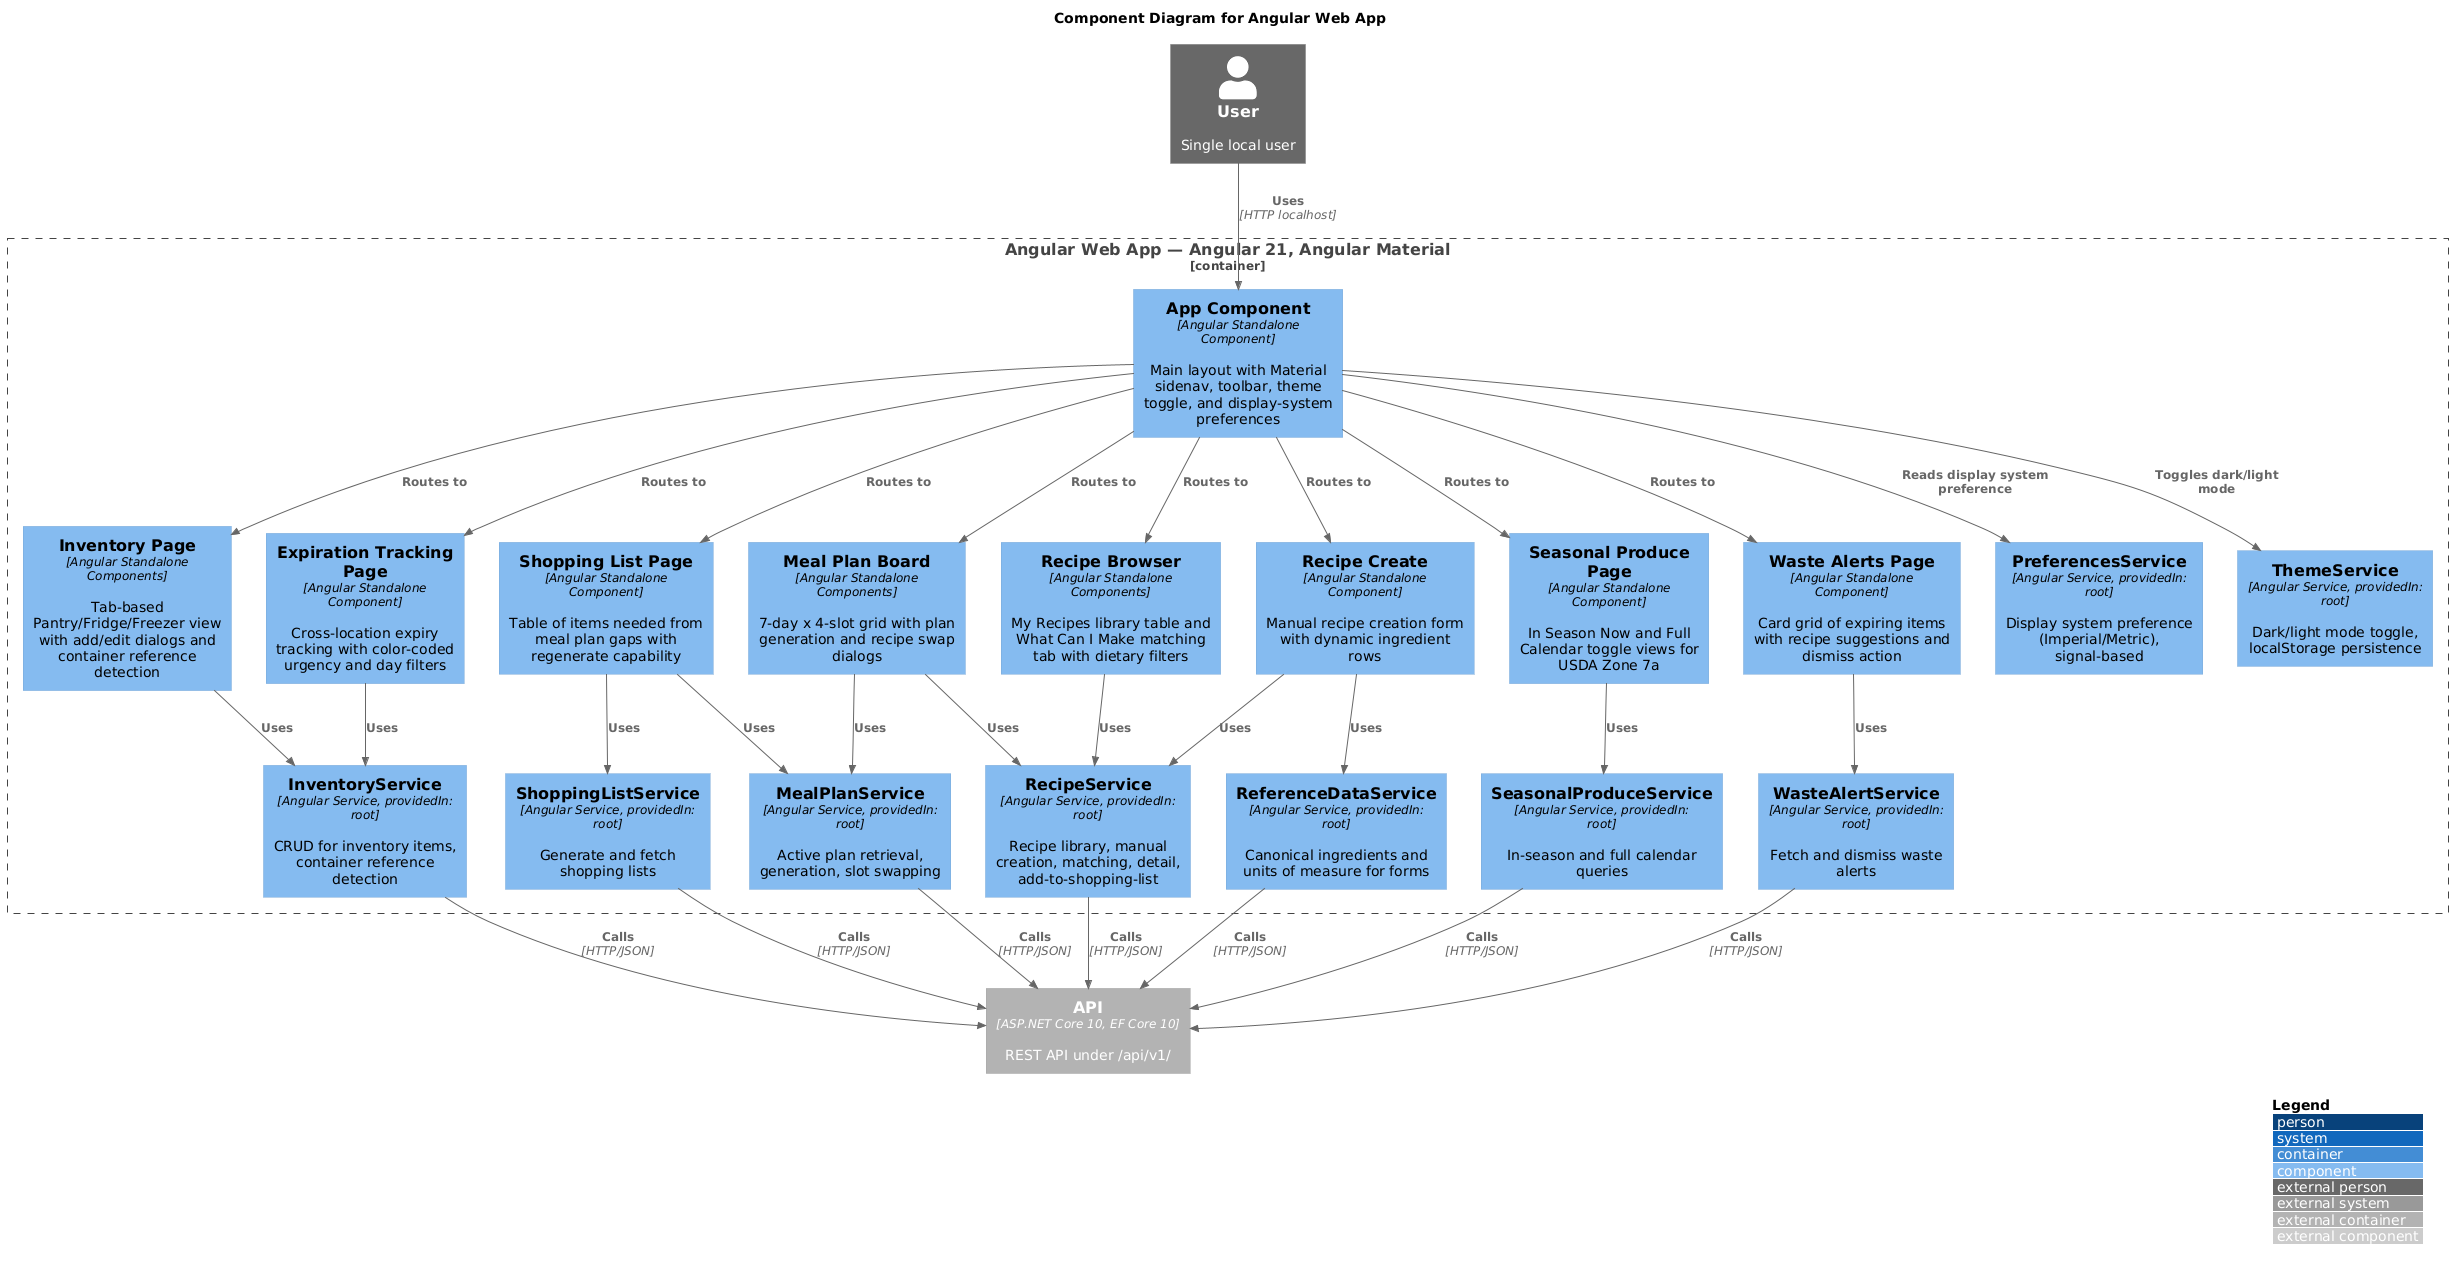

The diagram above was rendered by PlantUML. Its source (embedded in the PNG):
@startuml component-web
!include https://raw.githubusercontent.com/plantuml-stdlib/C4-PlantUML/master/C4_Component.puml

LAYOUT_WITH_LEGEND()

title Component Diagram for Angular Web App

Person_Ext(user, "User", "Single local user")
Container_Ext(api, "API", "ASP.NET Core 10, EF Core 10", "REST API under /api/v1/")

Container_Boundary(web, "Angular Web App — Angular 21, Angular Material") {

    ' ── App Shell ──────────────────────────────────────────────
    Component(appShell, "App Component", "Angular Standalone Component", "Main layout with Material sidenav, toolbar, theme toggle, and display-system preferences")

    ' ── Feature Page Components ────────────────────────────────
    Component(inventoryPage, "Inventory Page", "Angular Standalone Components", "Tab-based Pantry/Fridge/Freezer view with add/edit dialogs and container reference detection")
    Component(recipeBrowser, "Recipe Browser", "Angular Standalone Components", "My Recipes library table and What Can I Make matching tab with dietary filters")
    Component(recipeCreate, "Recipe Create", "Angular Standalone Component", "Manual recipe creation form with dynamic ingredient rows")
    Component(mealPlanBoard, "Meal Plan Board", "Angular Standalone Components", "7-day x 4-slot grid with plan generation and recipe swap dialogs")
    Component(shoppingListPage, "Shopping List Page", "Angular Standalone Component", "Table of items needed from meal plan gaps with regenerate capability")
    Component(seasonalProducePage, "Seasonal Produce Page", "Angular Standalone Component", "In Season Now and Full Calendar toggle views for USDA Zone 7a")
    Component(expirationPage, "Expiration Tracking Page", "Angular Standalone Component", "Cross-location expiry tracking with color-coded urgency and day filters")
    Component(wasteAlertsPage, "Waste Alerts Page", "Angular Standalone Component", "Card grid of expiring items with recipe suggestions and dismiss action")

    ' ── Core Services ──────────────────────────────────────────
    Component(inventoryService, "InventoryService", "Angular Service, providedIn: root", "CRUD for inventory items, container reference detection")
    Component(mealPlanService, "MealPlanService", "Angular Service, providedIn: root", "Active plan retrieval, generation, slot swapping")
    Component(preferencesService, "PreferencesService", "Angular Service, providedIn: root", "Display system preference (Imperial/Metric), signal-based")
    Component(recipeService, "RecipeService", "Angular Service, providedIn: root", "Recipe library, manual creation, matching, detail, add-to-shopping-list")
    Component(referenceDataService, "ReferenceDataService", "Angular Service, providedIn: root", "Canonical ingredients and units of measure for forms")
    Component(seasonalProduceService, "SeasonalProduceService", "Angular Service, providedIn: root", "In-season and full calendar queries")
    Component(shoppingListService, "ShoppingListService", "Angular Service, providedIn: root", "Generate and fetch shopping lists")
    Component(themeService, "ThemeService", "Angular Service, providedIn: root", "Dark/light mode toggle, localStorage persistence")
    Component(wasteAlertService, "WasteAlertService", "Angular Service, providedIn: root", "Fetch and dismiss waste alerts")
}

' ── External relationships ─────────────────────────────────
Rel(user, appShell, "Uses", "HTTP localhost")

' ── App Shell relationships ────────────────────────────────
Rel(appShell, inventoryPage, "Routes to")
Rel(appShell, recipeBrowser, "Routes to")
Rel(appShell, recipeCreate, "Routes to")
Rel(appShell, mealPlanBoard, "Routes to")
Rel(appShell, shoppingListPage, "Routes to")
Rel(appShell, seasonalProducePage, "Routes to")
Rel(appShell, expirationPage, "Routes to")
Rel(appShell, wasteAlertsPage, "Routes to")
Rel(appShell, preferencesService, "Reads display system preference")
Rel(appShell, themeService, "Toggles dark/light mode")

' ── Feature → Service relationships ────────────────────────
Rel(inventoryPage, inventoryService, "Uses")
Rel(recipeBrowser, recipeService, "Uses")
Rel(recipeCreate, recipeService, "Uses")
Rel(recipeCreate, referenceDataService, "Uses")
Rel(mealPlanBoard, mealPlanService, "Uses")
Rel(mealPlanBoard, recipeService, "Uses")
Rel(shoppingListPage, shoppingListService, "Uses")
Rel(shoppingListPage, mealPlanService, "Uses")
Rel(seasonalProducePage, seasonalProduceService, "Uses")
Rel(expirationPage, inventoryService, "Uses")
Rel(wasteAlertsPage, wasteAlertService, "Uses")

' ── Service → API relationships ────────────────────────────
Rel(inventoryService, api, "Calls", "HTTP/JSON")
Rel(mealPlanService, api, "Calls", "HTTP/JSON")
Rel(recipeService, api, "Calls", "HTTP/JSON")
Rel(referenceDataService, api, "Calls", "HTTP/JSON")
Rel(seasonalProduceService, api, "Calls", "HTTP/JSON")
Rel(shoppingListService, api, "Calls", "HTTP/JSON")
Rel(wasteAlertService, api, "Calls", "HTTP/JSON")

@enduml